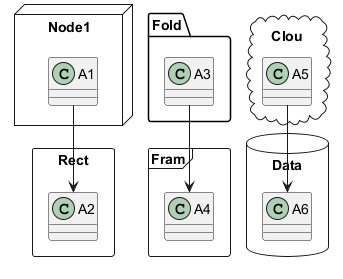

The diagram above was rendered by PlantUML. Its source (embedded in the PNG):
@startuml
package Node1 <<Node>> {
  class A1
}
package Rect <<Rectangle>> {
  class A2
}
package Fold <<Folder>> {
  class A3
}
package Fram <<Frame>> {
  class A4
}
package Clou <<Cloud>> {
  class A5
}
package Data <<Database>> {
  class A6
}
A1 --> A2
A3 --> A4
A5 --> A6
@enduml